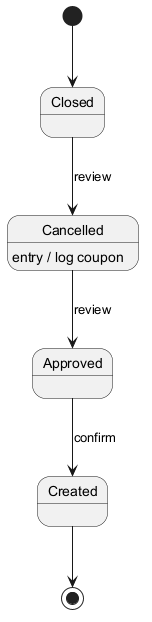

The diagram above was rendered by PlantUML. Its source (embedded in the PNG):
@startuml
skinparam monochrome true
[*] --> Closed
Closed --> Cancelled : review
Cancelled --> Approved : review
Cancelled : entry / log coupon
Approved --> Created : confirm
Created --> [*]
@enduml